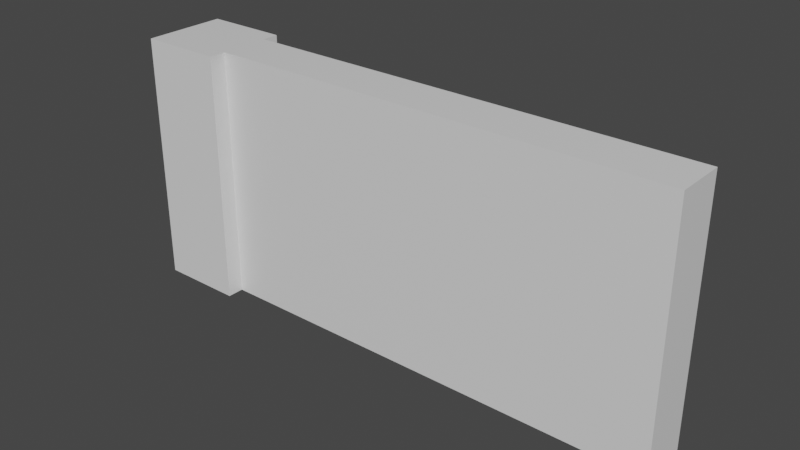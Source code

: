 # Source: WallOneSided.blend  (saved by Blender 2.90.8; exported with 4.5.12 LTS)
import bpy
from mathutils import Matrix  # noqa: F401  (used for matrix-valued properties, if any)

bpy.ops.wm.read_factory_settings(use_empty=True)
scene = bpy.context.scene
scene.name = 'Scene'

# ---- collections
col_collection = bpy.data.collections.new('Collection'); scene.collection.children.link(col_collection)

# ---- materials (node trees are filled in below, after node groups)
mat_material = bpy.data.materials.new('Material')
mat_material.alpha_threshold = 0.0
mat_material.use_transparent_shadow = False
mat_material.line_color = (0.0, 0.0, 0.0, 1.0)

# ---- material node trees
mat_material.use_nodes = True; mat_material.node_tree.nodes.clear()
_N = mat_material.node_tree.nodes; _L = mat_material.node_tree.links
n0 = _N.new('ShaderNodeOutputMaterial'); n0.name = 'Material Output'; n0.location = (300, 300)
n1 = _N.new('ShaderNodeBsdfPrincipled'); n1.name = 'Principled BSDF'; n1.location = (10, 300)
n1.distribution = 'GGX'
n1.subsurface_method = 'BURLEY'
n1.inputs[2].default_value = 0.4
n1.inputs[3].default_value = 1.45
n1.inputs[27].default_value = (0.0, 0.0, 0.0, 1.0)
n1.inputs[28].default_value = 1.0
_L.new(n1.outputs[0], n0.inputs[0])
n0.is_active_output = True

# ---- world
world_world = bpy.data.worlds.new('World'); scene.world = world_world
world_world.use_nodes = True; world_world.node_tree.nodes.clear()
_N = world_world.node_tree.nodes; _L = world_world.node_tree.links
n0 = _N.new('ShaderNodeOutputWorld'); n0.name = 'World Output'; n0.location = (300, 300)
n1 = _N.new('ShaderNodeBackground'); n1.name = 'Background'; n1.location = (10, 300)
n1.inputs[0].default_value = (0.05088, 0.05088, 0.05088, 1.0)
_L.new(n1.outputs[0], n0.inputs[0])
n0.is_active_output = True
world_world.color = (0.05088, 0.05088, 0.05088)
world_world.use_sun_shadow = False
world_world.sun_shadow_jitter_overblur = 0.0

# ---- meshes
me_cube = bpy.data.meshes.new('Cube')
me_cube.from_pydata([(-7.5, 1.0, 3.0), (-7.5, 1.0, -3.0), (-7.5, -1.0, 3.0), (-7.5, -1.0, -3.0), (-5.5, 1.0, -3.0), (-5.5, -1.0, 3.0), (-5.5, -1.0, -3.0), (-5.5, 1.0, 3.0), (5.5, 0.5998, -3.0), (-5.5, 0.5998, -3.0), (5.5, -0.5998, 3.0), (-5.5, -0.5998, 3.0), (-5.5, -0.5998, -3.0), (5.5, -0.5998, -3.0), (-5.5, 0.5998, 3.0), (5.5, 0.5998, 3.0)], [], [(7, 0, 2, 5), (6, 5, 2, 3), (3, 2, 0, 1), (1, 0, 7, 4), (5, 6, 12, 11), (1, 4, 6, 3), (7, 5, 11, 14), (4, 7, 14, 9), (8, 15, 10, 13), (6, 4, 9, 12), (9, 14, 15, 8), (9, 8, 13, 12), (13, 10, 11, 12), (15, 14, 11, 10)])
_uv = me_cube.uv_layers.new(name='UVMap')
_uv.uv.foreach_set('vector', [0.7917, 0.5, 0.875, 0.5, 0.875, 0.75, 0.7917, 0.75, 0.375, 0.9167, 0.625, 0.9167, 0.625, 1.0, 0.375, 1.0, 0.375, 0.0, 0.625, 0.0, 0.625, 0.25, 0.375, 0.25, 0.375, 0.25, 0.625, 0.25, 0.625, 0.3333, 0.375, 0.3333, 0.625, 0.9167, 0.375, 0.9167, 0.375, 0.9167, 0.625, 0.9167, 0.125, 0.5, 0.2083, 0.5, 0.2083, 0.75, 0.125, 0.75, 0.7917, 0.5, 0.7917, 0.75, 0.7917, 0.75, 0.7917, 0.5, 0.375, 0.3333, 0.625, 0.3333, 0.625, 0.3333, 0.375, 0.3333, 0.2917, 0.5, 0.7083, 0.5, 0.625, 0.8333, 0.2917, 0.75, 0.2083, 0.75, 0.2083, 0.5, 0.2083, 0.5, 0.2083, 0.75, 0.375, 0.3333, 0.625, 0.3333, 0.625, 0.4167, 0.375, 0.4167, 0.2083, 0.5, 0.2917, 0.5, 0.2917, 0.75, 0.2083, 0.75, 0.375, 0.8333, 0.625, 0.8333, 0.625, 0.9167, 0.375, 0.9167, 0.7083, 0.5, 0.7917, 0.5, 0.7917, 0.75, 0.7083, 0.75])
me_cube.materials.append(mat_material)
me_cube.use_remesh_preserve_volume = False
me_cube.use_remesh_preserve_attributes = False
me_cube.use_mirror_vertex_groups = False
me_cube.update()

# ---- objects
ob_cube = bpy.data.objects.new('Cube', me_cube)

# ---- transforms, parenting, visibility, modifiers, constraints
ob_cube.location = (0.0, 0.0, 0.0)
ob_cube.lock_rotations_4d = False
ob_cube.empty_display_type = 'ARROWS'
ob_cube.lineart.crease_threshold = 0.0

# ---- collection membership
col_collection.objects.link(ob_cube)

# ---- scene / render settings (as saved in the file)
scene.frame_start = 1; scene.frame_end = 250; scene.frame_set(1)
scene.render.engine = 'BLENDER_EEVEE_NEXT'
scene.cycles.use_denoising = False
scene.cycles.samples = 128
scene.cycles.sampling_pattern = 'TABULATED_SOBOL'
scene.cycles.use_adaptive_sampling = False
scene.cycles.use_light_tree = False
scene.view_settings.view_transform = 'Filmic'
bpy.context.view_layer.update()

# ---- added for rendering (the .blend has no active camera and no usable light): camera, sun
cam_auto = bpy.data.cameras.new('AutoCamera')
cam_auto.lens = 50.0
cam_auto.sensor_width = 36.0
cam_auto.clip_end = 1000.0
ob_auto_camera = bpy.data.objects.new('AutoCamera', cam_auto)
scene.collection.objects.link(ob_auto_camera)
ob_auto_camera.location = (12.3758, -16.051, 10.7007)
ob_auto_camera.rotation_euler = (1.09748, -7.21219e-08, 0.694738)
scene.camera = ob_auto_camera
light_auto_sun = bpy.data.lights.new('AutoSun', 'SUN')
light_auto_sun.energy = 3.0
light_auto_sun.angle = 0.0523599
ob_auto_sun = bpy.data.objects.new('AutoSun', light_auto_sun)
scene.collection.objects.link(ob_auto_sun)
ob_auto_sun.rotation_euler = (0.872665, 0.174533, 0.523599)
bpy.context.view_layer.update()
